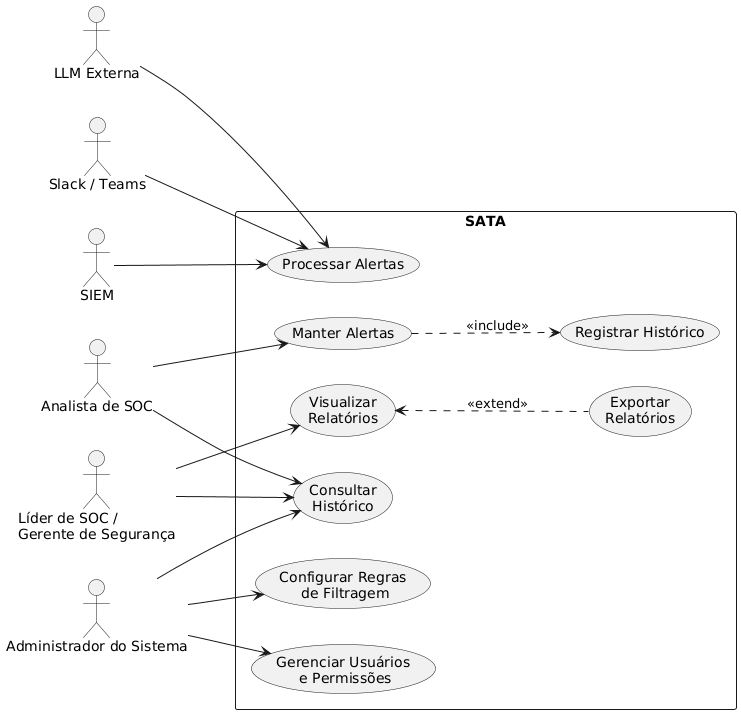

The diagram above was rendered by PlantUML. Its source (embedded in the PNG):
@startuml
left to right direction

actor "SIEM" as SIEM
actor "LLM Externa" as LLM
actor "Slack / Teams" as Comunicador
actor "Analista de SOC" as Analista
actor "Líder de SOC /\nGerente de Segurança" as Gerente
actor "Administrador do Sistema" as Admin

rectangle "SATA" {
    usecase "Processar Alertas" as UC1
    usecase "Manter Alertas" as UC2
    usecase "Consultar\nHistórico" as UC3
    usecase "Visualizar\nRelatórios" as UC4
    usecase "Exportar\nRelatórios" as UC5
    usecase "Configurar Regras\n de Filtragem" as UC6
    usecase "Gerenciar Usuários\n e Permissões" as UC7
    usecase "Registrar Histórico" as UC8
}

SIEM --> UC1
LLM --> UC1
Comunicador --> UC1

Analista --> UC2
Analista --> UC3

Gerente --> UC3
Gerente --> UC4

Admin --> UC6
Admin --> UC7
Admin --> UC3

UC2 ..> UC8 : <<include>>
UC5 .up.> UC4 : <<extend>>
@enduml